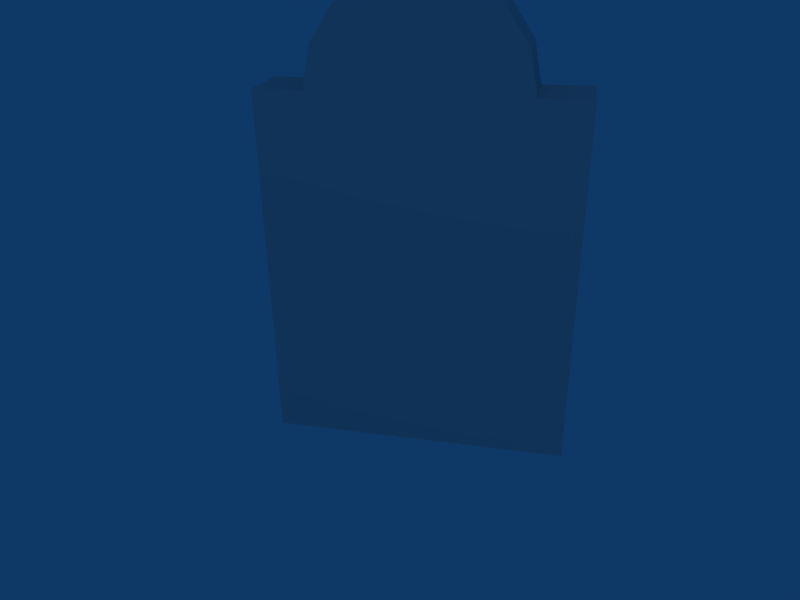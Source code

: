 # Source: grave2.blend  (saved by Blender 2.49.2; exported with 4.5.12 LTS)
import bpy
from mathutils import Matrix  # noqa: F401  (used for matrix-valued properties, if any)

bpy.ops.wm.read_factory_settings(use_empty=True)
scene = bpy.context.scene
scene.name = 'Scene'

# ---- collections
col_collection_1 = bpy.data.collections.new('Collection 1'); scene.collection.children.link(col_collection_1)

# ---- materials (node trees are filled in below, after node groups)
mat_material_001 = bpy.data.materials.new('Material.001')
mat_material_001.alpha_threshold = 0.0
mat_material_001.roughness = 0.5
mat_material_001.line_color = (0.0, 0.0, 0.0, 1.0)

# ---- material node trees

# ---- world
world_world = bpy.data.worlds.new('World'); scene.world = world_world
world_world.color = (0.05656, 0.2208, 0.4)
world_world.use_sun_shadow = False
world_world.sun_shadow_jitter_overblur = 0.0
world_world.cycles.sampling_method = 'MANUAL'
world_world.cycles.sample_map_resolution = 256

# ---- cameras
cam_camera = bpy.data.cameras.new('Camera')
cam_camera.passepartout_alpha = 0.2
cam_camera.clip_end = 100.0
cam_camera.lens = 35.0
cam_camera.ortho_scale = 7.314
cam_camera.show_passepartout = False
cam_camera.show_safe_areas = True
cam_camera.dof.focus_distance = 0.0
cam_camera.dof.aperture_fstop = 128.0

# ---- lights
light_spot = bpy.data.lights.new('Spot', 'POINT')
light_spot.transmission_factor = 0.0
light_spot.cutoff_distance = 30.0
light_spot.energy = 100.0
light_spot.shadow_buffer_clip_start = 1.001
light_spot.shadow_soft_size = 1.0
light_spot.shadow_maximum_resolution = 0.006
light_spot.use_absolute_resolution = True
light_spot.cycles.use_multiple_importance_sampling = False

# ---- meshes
me_grave2 = bpy.data.meshes.new('grave2')
me_grave2.from_pydata([(-0.5, -0.1, -0.6), (0.5, -0.1, -0.6), (0.5, 0.1, -0.6), (-0.5, 0.1, -0.6), (-0.5, -0.1, 0.6), (0.5, -0.1, 0.6), (0.5, 0.1, 0.6), (-0.5, 0.1, 0.6), (-0.34, -0.1, 0.6), (0.0, -0.1, 0.5589), (0.0, 0.1, 0.5436), (-0.34, 0.1, 0.6), (0.34, -0.1, 0.6), (0.34, 0.1, 0.6), (-0.3141, -0.1, 0.7301), (-0.2404, -0.1, 0.8404), (-0.1301, -0.09984, 0.9129), (0.0, -0.1001, 0.9388), (0.1301, -0.1, 0.9141), (0.2404, -0.1, 0.8404), (0.3141, -0.1, 0.7301), (-0.3141, 0.1, 0.7301), (-0.2404, 0.1, 0.8404), (-0.1301, 0.1001, 0.9153), (0.0, 0.09984, 0.9412), (0.1301, 0.1, 0.9141), (0.2404, 0.1, 0.8404), (0.3141, 0.1, 0.7301)], [], [(0, 3, 2, 1), (2, 6, 5, 1), (0, 4, 7, 3), (8, 4, 9, 14), (14, 9, 16, 15), (16, 9, 18, 17), (18, 9, 20, 19), (20, 9, 5, 12), (8, 14, 21, 11), (14, 15, 22, 21), (15, 16, 23, 22), (16, 17, 24, 23), (17, 18, 25, 24), (18, 19, 26, 25), (19, 20, 27, 26), (20, 12, 13, 27), (21, 10, 7, 11), (21, 22, 23, 10), (23, 24, 25, 10), (25, 26, 27, 10), (27, 13, 6, 10), (6, 2, 10), (7, 10, 2, 3), (11, 7, 4, 8), (13, 12, 5, 6), (4, 0, 9), (0, 1, 5, 9)])
_uv = me_grave2.uv_layers.new(name='UVTex')
_uv.uv.foreach_set('vector', [0.9159, 0.5003, 0.9987, 0.5, 1.0, 0.9165, 0.9172, 0.9168, 0.9144, 0.5, 0.9159, 0.9997, 0.833, 1.0, 0.8315, 0.5003, 0.9144, 0.0, 0.9159, 0.4997, 0.833, 0.5, 0.8315, 0.0002555, 0.4836, 0.5009, 0.4173, 0.5011, 0.6243, 0.4834, 0.4944, 0.5551, 0.4944, 0.5551, 0.6243, 0.4834, 0.5709, 0.631, 0.5251, 0.6009, 0.5709, 0.631, 0.6243, 0.4834, 0.6787, 0.6312, 0.6248, 0.6416, 0.6787, 0.6312, 0.6243, 0.4834, 0.7547, 0.5543, 0.7243, 0.6003, 0.7547, 0.5543, 0.6243, 0.4834, 0.8315, 0.4998, 0.7652, 0.5, 0.5821, 0.6416, 0.5822, 0.696, 0.4994, 0.6963, 0.4992, 0.6419, 0.5822, 0.696, 0.5824, 0.7425, 0.4995, 0.7428, 0.4994, 0.6963, 0.4158, 0.8419, 0.4161, 0.796, 0.4989, 0.7962, 0.4986, 0.8422, 0.4161, 0.796, 0.4162, 0.7418, 0.499, 0.742, 0.4989, 0.7962, 0.4162, 0.7418, 0.4163, 0.6876, 0.4992, 0.6878, 0.499, 0.742, 0.4163, 0.6876, 0.4164, 0.6416, 0.4992, 0.6419, 0.4992, 0.6878, 0.5827, 0.7428, 0.5825, 0.6963, 0.6654, 0.696, 0.6655, 0.7425, 0.5825, 0.6963, 0.5824, 0.6419, 0.6652, 0.6416, 0.6654, 0.696, 0.3389, 0.5543, 0.2086, 0.477, 0.4158, 0.4998, 0.3495, 0.5, 0.3389, 0.5543, 0.3085, 0.6003, 0.2629, 0.6316, 0.2086, 0.477, 0.2629, 0.6316, 0.2091, 0.6426, 0.1551, 0.6315, 0.2086, 0.477, 0.1551, 0.6315, 0.1094, 0.6009, 0.07869, 0.5551, 0.2086, 0.477, 0.07869, 0.5551, 0.0678, 0.5009, 0.001525, 0.5011, 0.2086, 0.477, 0.001525, 0.5011, 0.0, 0.001278, 0.2086, 0.477, 0.4158, 0.4998, 0.2086, 0.477, 0.0, 0.001278, 0.4142, 0.0, 0.0002531, 0.6426, 0.06653, 0.6428, 0.06628, 0.7261, 0.0, 0.7259, 0.4158, 0.6428, 0.4155, 0.7261, 0.3492, 0.7259, 0.3495, 0.6426, 0.4173, 0.5011, 0.4158, 0.001278, 0.6243, 0.4834, 0.4158, 0.001278, 0.83, 0.0, 0.8315, 0.4998, 0.6243, 0.4834])
me_grave2.materials.append(mat_material_001)
me_grave2.use_remesh_preserve_volume = False
me_grave2.use_remesh_preserve_attributes = False
me_grave2.use_mirror_vertex_groups = False
me_grave2.update()

# ---- objects
ob_grave2 = bpy.data.objects.new('grave2', me_grave2)
ob_lamp = bpy.data.objects.new('Lamp', light_spot)
ob_camera = bpy.data.objects.new('Camera', cam_camera)

# ---- transforms, parenting, visibility, modifiers, constraints
ob_grave2.location = (0.0, 0.0, 0.0)
ob_grave2.lock_rotations_4d = False
ob_grave2.empty_display_type = 'ARROWS'
ob_grave2.lineart.crease_threshold = 0.0
ob_lamp.location = (0.8304, -5.989, 5.904)
ob_lamp.rotation_euler = (0.6503, 0.05522, 1.866)
ob_lamp.lock_rotations_4d = False
ob_lamp.empty_display_type = 'ARROWS'
ob_lamp.color = (0.0, 0.0, 0.0, 0.0)
ob_lamp.lineart.crease_threshold = 0.0
ob_camera.location = (0.4272, -2.298, 1.062)
ob_camera.rotation_euler = (1.109, 0.01082, 0.2108)
ob_camera.lock_rotations_4d = False
ob_camera.empty_display_type = 'ARROWS'
ob_camera.color = (0.0, 0.0, 0.0, 0.0)
ob_camera.display_type = 'WIRE'
ob_camera.lineart.crease_threshold = 0.0

# ---- collection membership
col_collection_1.objects.link(ob_grave2)
col_collection_1.objects.link(ob_lamp)
col_collection_1.objects.link(ob_camera)

# ---- scene / render settings (as saved in the file)
scene.camera = ob_camera
scene.frame_start = 1; scene.frame_end = 250; scene.frame_set(1)
scene.render.engine = 'BLENDER_EEVEE_NEXT'
scene.render.image_settings.file_format = 'JPEG'
scene.render.image_settings.color_mode = 'RGB'
scene.render.image_settings.compression = 90
scene.render.resolution_x = 800
scene.render.resolution_y = 600
scene.render.pixel_aspect_x = 100.0
scene.render.pixel_aspect_y = 100.0
scene.render.fps = 25
scene.render.dither_intensity = 0.0
scene.render.use_compositing = False
scene.render.use_sequencer = False
scene.render.bake_margin = 2
scene.render.bake_bias = 0.0
scene.render.use_stamp_time = False
scene.render.use_stamp_date = False
scene.render.use_stamp_frame = False
scene.render.use_stamp_camera = False
scene.render.use_stamp_scene = False
scene.render.use_stamp_filename = False
scene.render.use_stamp_render_time = False
scene.render.stamp_font_size = 0
scene.cycles.use_denoising = False
scene.cycles.samples = 10
scene.cycles.sampling_pattern = 'TABULATED_SOBOL'
scene.cycles.light_sampling_threshold = 0.0
scene.cycles.use_adaptive_sampling = False
scene.cycles.use_light_tree = False
scene.cycles.blur_glossy = 0.0
scene.cycles.volume_bounces = 1
scene.cycles.pixel_filter_type = 'GAUSSIAN'
scene.cycles.sample_clamp_indirect = 0.0
scene.view_settings.view_transform = 'Raw'
bpy.context.view_layer.update()
